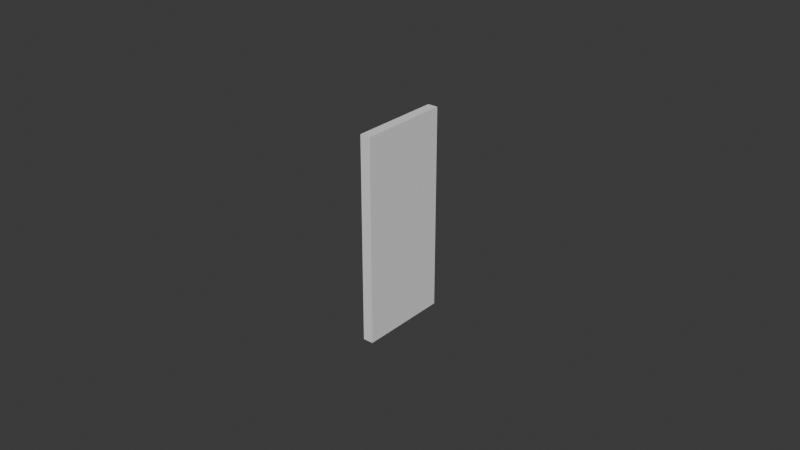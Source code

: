 # Source: UCX_TaskBoardMain_013.blend  (saved by Blender 4.0.36; exported with 4.5.12 LTS)
import bpy
from mathutils import Matrix  # noqa: F401  (used for matrix-valued properties, if any)

bpy.ops.wm.read_factory_settings(use_empty=True)
scene = bpy.context.scene
scene.name = 'Scene'

# ---- collections
col_collection = bpy.data.collections.new('Collection'); scene.collection.children.link(col_collection)

# ---- world
world_world = bpy.data.worlds.new('World'); scene.world = world_world
world_world.use_nodes = True; world_world.node_tree.nodes.clear()
_N = world_world.node_tree.nodes; _L = world_world.node_tree.links
n0 = _N.new('ShaderNodeOutputWorld'); n0.name = 'World Output'; n0.location = (300, 300)
n1 = _N.new('ShaderNodeBackground'); n1.name = 'Background'; n1.location = (10, 300)
n1.inputs[0].default_value = (0.05088, 0.05088, 0.05088, 1.0)
_L.new(n1.outputs[0], n0.inputs[0])
n0.is_active_output = True
world_world.color = (0.05088, 0.05088, 0.05088)
world_world.use_sun_shadow = False
world_world.sun_shadow_jitter_overblur = 0.0

# ---- meshes
me_ucx_taskboardmain_013 = bpy.data.meshes.new('UCX_TaskBoardMain_013')
me_ucx_taskboardmain_013.from_pydata([(-0.001651, 0.01474, -0.03286), (0.001651, 0.01474, -0.03286), (0.001651, -0.01474, -0.03286), (-0.001651, -0.01474, -0.03286), (0.001651, -0.01474, 0.03286), (-0.001651, -0.01474, 0.03286), (0.001651, 0.01474, 0.03286), (-0.001651, 0.01474, 0.03286)], [], [(0, 1, 2), (0, 2, 3), (3, 2, 4), (3, 4, 5), (5, 4, 6), (5, 6, 7), (7, 6, 1), (7, 1, 0), (3, 5, 7), (3, 7, 0), (4, 2, 1), (4, 1, 6)])
me_ucx_taskboardmain_013.update()

# ---- objects
ob_ucx_taskboardmain_013 = bpy.data.objects.new('UCX_TaskBoardMain_013', me_ucx_taskboardmain_013)

# ---- transforms, parenting, visibility, modifiers, constraints
ob_ucx_taskboardmain_013.location = (0.0, 0.0, 0.0)

# ---- collection membership
col_collection.objects.link(ob_ucx_taskboardmain_013)

# ---- scene / render settings (as saved in the file)
scene.frame_start = 1; scene.frame_end = 250; scene.frame_set(1)
scene.render.engine = 'BLENDER_EEVEE_NEXT'
scene.cycles.sampling_pattern = 'TABULATED_SOBOL'
bpy.context.view_layer.update()

# ---- added for rendering (the .blend has no active camera and no usable light): camera, sun
cam_auto = bpy.data.cameras.new('AutoCamera')
cam_auto.lens = 50.0
cam_auto.sensor_width = 36.0
cam_auto.clip_end = 1000.0
ob_auto_camera = bpy.data.objects.new('AutoCamera', cam_auto)
scene.collection.objects.link(ob_auto_camera)
ob_auto_camera.location = (0.185045, -0.222054, 0.148036)
ob_auto_camera.rotation_euler = (1.09748, -7.21219e-08, 0.694738)
scene.camera = ob_auto_camera
light_auto_sun = bpy.data.lights.new('AutoSun', 'SUN')
light_auto_sun.energy = 3.0
light_auto_sun.angle = 0.0523599
ob_auto_sun = bpy.data.objects.new('AutoSun', light_auto_sun)
scene.collection.objects.link(ob_auto_sun)
ob_auto_sun.rotation_euler = (0.872665, 0.174533, 0.523599)
bpy.context.view_layer.update()
